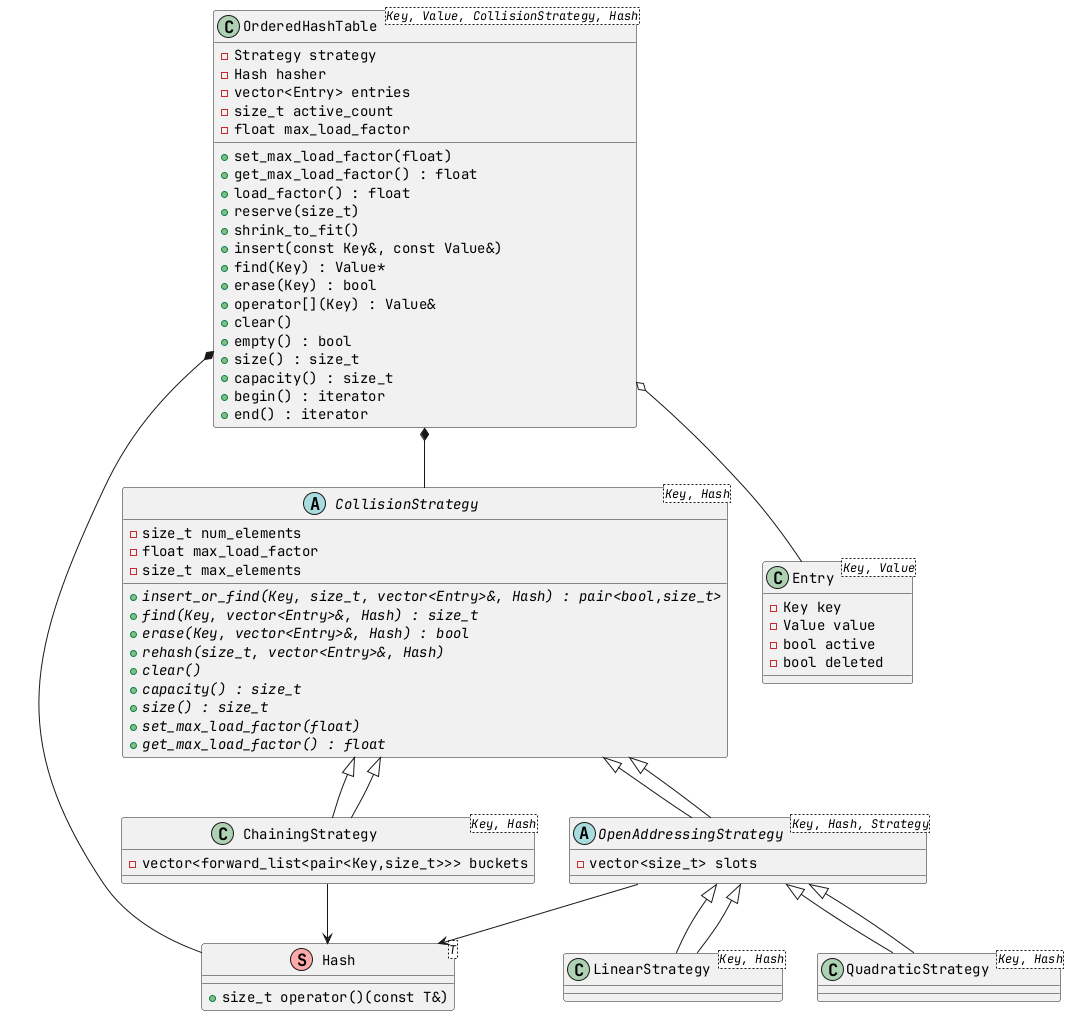

The diagram above was rendered by PlantUML. Its source (embedded in the PNG):
@startuml
!define ENTITY class
!define TABLE entity

abstract class CollisionStrategy<Key, Hash> {
    - size_t num_elements
    - float max_load_factor
    - size_t max_elements
    + {abstract} insert_or_find(Key, size_t, vector<Entry>&, Hash) : pair<bool,size_t>
    + {abstract} find(Key, vector<Entry>&, Hash) : size_t
    + {abstract} erase(Key, vector<Entry>&, Hash) : bool
    + {abstract} rehash(size_t, vector<Entry>&, Hash)
    + {abstract} clear()
    + {abstract} capacity() : size_t
    + {abstract} size() : size_t
    + {abstract} set_max_load_factor(float)
    + {abstract} get_max_load_factor() : float
}

class ChainingStrategy<Key, Hash> extends CollisionStrategy {
    - vector<forward_list<pair<Key,size_t>>> buckets
    ' абстрактные методы определяются 
}

abstract class OpenAddressingStrategy<Key, Hash, Strategy> extends CollisionStrategy {
    - vector<size_t> slots
    ' абстрактные методы определяются 
 
}

class LinearStrategy<Key, Hash> extends OpenAddressingStrategy<Key, Hash, Linear> {
    ' alias с strategy=Linear
}

class QuadraticStrategy<Key, Hash> extends OpenAddressingStrategy<Key, Hash, Quadratic> {
    ' alias с strategy=Quadratic
}

class Hash<T> << (S, #FFAAAA) >> {
    + size_t operator()(const T&)
}

class Entry<Key, Value> {
    - Key key
    - Value value
    - bool active
    - bool deleted
}

class OrderedHashTable<Key, Value, CollisionStrategy, Hash> {
    - Strategy strategy
    - Hash hasher
    - vector<Entry> entries
    - size_t active_count
    - float max_load_factor
    + set_max_load_factor(float)
    + get_max_load_factor() : float
    + load_factor() : float
    + reserve(size_t)
    + shrink_to_fit()
    + insert(const Key&, const Value&)
    + find(Key) : Value*
    + erase(Key) : bool
    + operator[](Key) : Value&
    + clear()
    + empty() : bool
    + size() : size_t
    + capacity() : size_t
    + begin() : iterator
    + end() : iterator
}

CollisionStrategy <|-- ChainingStrategy
CollisionStrategy <|-- OpenAddressingStrategy
OpenAddressingStrategy <|-- LinearStrategy
OpenAddressingStrategy <|-- QuadraticStrategy

OrderedHashTable *-- CollisionStrategy
OrderedHashTable *-- Hash
OrderedHashTable o-- Entry

ChainingStrategy --> Hash
OpenAddressingStrategy --> Hash
@enduml